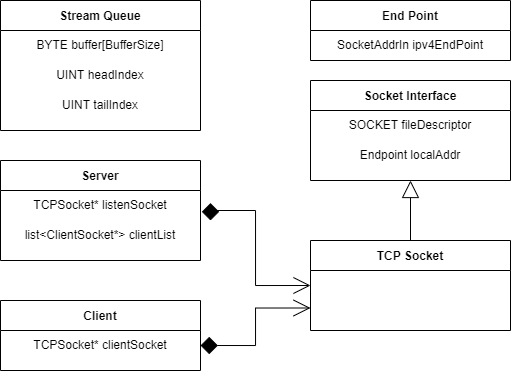

The diagram above was exported from draw.io. Its source (the exported page's mxGraphModel, read from the mxfile embedded in the PNG):
<mxGraphModel dx="1422" dy="548" grid="1" gridSize="10" guides="1" tooltips="1" connect="1" arrows="1" fold="1" page="1" pageScale="1" pageWidth="850" pageHeight="1100" background="#ffffff" math="0" shadow="0">
  <root>
    <mxCell id="0" />
    <mxCell id="1" parent="0" />
    <mxCell id="jlP1vvGORcMLmM55hvhB-1" value="Stream Queue" style="swimlane;startSize=30;" parent="1" vertex="1">
      <mxGeometry x="60" y="40" width="200" height="130" as="geometry" />
    </mxCell>
    <mxCell id="jlP1vvGORcMLmM55hvhB-23" value="BYTE buffer[BufferSize]" style="text;html=1;strokeColor=none;fillColor=none;align=center;verticalAlign=middle;whiteSpace=wrap;rounded=0;" parent="jlP1vvGORcMLmM55hvhB-1" vertex="1">
      <mxGeometry y="30" width="200" height="30" as="geometry" />
    </mxCell>
    <mxCell id="jlP1vvGORcMLmM55hvhB-24" value="UINT headIndex" style="text;html=1;strokeColor=none;fillColor=none;align=center;verticalAlign=middle;whiteSpace=wrap;rounded=0;" parent="jlP1vvGORcMLmM55hvhB-1" vertex="1">
      <mxGeometry y="60" width="200" height="30" as="geometry" />
    </mxCell>
    <mxCell id="jlP1vvGORcMLmM55hvhB-25" value="UINT tailIndex" style="text;html=1;strokeColor=none;fillColor=none;align=center;verticalAlign=middle;whiteSpace=wrap;rounded=0;" parent="jlP1vvGORcMLmM55hvhB-1" vertex="1">
      <mxGeometry y="90" width="200" height="30" as="geometry" />
    </mxCell>
    <mxCell id="jlP1vvGORcMLmM55hvhB-27" style="edgeStyle=orthogonalEdgeStyle;rounded=0;orthogonalLoop=1;jettySize=auto;html=1;entryX=0;entryY=0.5;entryDx=0;entryDy=0;startArrow=diamond;startFill=1;endArrow=open;endFill=0;startSize=15;endSize=15;targetPerimeterSpacing=0;strokeWidth=1;" parent="1" target="jlP1vvGORcMLmM55hvhB-3" edge="1">
      <mxGeometry relative="1" as="geometry">
        <mxPoint x="270" y="260" as="sourcePoint" />
        <Array as="points">
          <mxPoint x="270" y="250" />
          <mxPoint x="315" y="250" />
          <mxPoint x="315" y="325" />
        </Array>
      </mxGeometry>
    </mxCell>
    <mxCell id="jlP1vvGORcMLmM55hvhB-2" value="Server" style="swimlane;startSize=30;" parent="1" vertex="1">
      <mxGeometry x="60" y="200" width="200" height="100" as="geometry" />
    </mxCell>
    <mxCell id="jlP1vvGORcMLmM55hvhB-26" value="TCPSocket* listenSocket" style="text;html=1;strokeColor=none;fillColor=none;align=center;verticalAlign=middle;whiteSpace=wrap;rounded=0;" parent="jlP1vvGORcMLmM55hvhB-2" vertex="1">
      <mxGeometry y="30" width="200" height="30" as="geometry" />
    </mxCell>
    <mxCell id="jlP1vvGORcMLmM55hvhB-28" value="list&amp;lt;ClientSocket*&amp;gt; clientList" style="text;html=1;strokeColor=none;fillColor=none;align=center;verticalAlign=middle;whiteSpace=wrap;rounded=0;" parent="jlP1vvGORcMLmM55hvhB-2" vertex="1">
      <mxGeometry y="60" width="200" height="30" as="geometry" />
    </mxCell>
    <mxCell id="jlP1vvGORcMLmM55hvhB-13" style="edgeStyle=orthogonalEdgeStyle;rounded=0;orthogonalLoop=1;jettySize=auto;html=1;exitX=0.5;exitY=0;exitDx=0;exitDy=0;entryX=0.5;entryY=1;entryDx=0;entryDy=0;strokeWidth=1;startArrow=none;startFill=0;endArrow=block;endFill=0;targetPerimeterSpacing=0;endSize=15;" parent="1" source="jlP1vvGORcMLmM55hvhB-3" target="jlP1vvGORcMLmM55hvhB-4" edge="1">
      <mxGeometry relative="1" as="geometry" />
    </mxCell>
    <mxCell id="jlP1vvGORcMLmM55hvhB-3" value="TCP Socket" style="swimlane;startSize=30;" parent="1" vertex="1">
      <mxGeometry x="370" y="280" width="200" height="90" as="geometry" />
    </mxCell>
    <mxCell id="jlP1vvGORcMLmM55hvhB-4" value="Socket Interface" style="swimlane;startSize=30;" parent="1" vertex="1">
      <mxGeometry x="370" y="120" width="200" height="100" as="geometry">
        <mxRectangle x="600" y="30" width="130" height="30" as="alternateBounds" />
      </mxGeometry>
    </mxCell>
    <mxCell id="jlP1vvGORcMLmM55hvhB-9" value="SOCKET fileDescriptor" style="text;html=1;strokeColor=none;fillColor=none;align=center;verticalAlign=middle;whiteSpace=wrap;rounded=0;" parent="jlP1vvGORcMLmM55hvhB-4" vertex="1">
      <mxGeometry y="30" width="200" height="30" as="geometry" />
    </mxCell>
    <mxCell id="jlP1vvGORcMLmM55hvhB-10" value="Endpoint localAddr" style="text;html=1;strokeColor=none;fillColor=none;align=center;verticalAlign=middle;whiteSpace=wrap;rounded=0;" parent="jlP1vvGORcMLmM55hvhB-4" vertex="1">
      <mxGeometry y="60" width="200" height="30" as="geometry" />
    </mxCell>
    <mxCell id="jlP1vvGORcMLmM55hvhB-5" value="End Point" style="swimlane;startSize=30;" parent="1" vertex="1">
      <mxGeometry x="370" y="40" width="200" height="60" as="geometry">
        <mxRectangle x="870" y="70" width="90" height="30" as="alternateBounds" />
      </mxGeometry>
    </mxCell>
    <mxCell id="jlP1vvGORcMLmM55hvhB-17" value="SocketAddrIn ipv4EndPoint" style="text;html=1;strokeColor=none;fillColor=none;align=center;verticalAlign=middle;whiteSpace=wrap;rounded=0;" parent="jlP1vvGORcMLmM55hvhB-5" vertex="1">
      <mxGeometry y="30" width="200" height="30" as="geometry" />
    </mxCell>
    <mxCell id="jlP1vvGORcMLmM55hvhB-32" style="edgeStyle=orthogonalEdgeStyle;rounded=0;orthogonalLoop=1;jettySize=auto;html=1;exitX=1;exitY=0.5;exitDx=0;exitDy=0;entryX=0;entryY=0.75;entryDx=0;entryDy=0;startArrow=diamond;startFill=1;endArrow=open;endFill=0;startSize=15;endSize=15;targetPerimeterSpacing=0;strokeWidth=1;" parent="1" source="jlP1vvGORcMLmM55hvhB-30" target="jlP1vvGORcMLmM55hvhB-3" edge="1">
      <mxGeometry relative="1" as="geometry" />
    </mxCell>
    <mxCell id="jlP1vvGORcMLmM55hvhB-29" value="Client" style="swimlane;startSize=30;" parent="1" vertex="1">
      <mxGeometry x="60" y="340" width="200" height="70" as="geometry" />
    </mxCell>
    <mxCell id="jlP1vvGORcMLmM55hvhB-30" value="TCPSocket* clientSocket" style="text;html=1;strokeColor=none;fillColor=none;align=center;verticalAlign=middle;whiteSpace=wrap;rounded=0;" parent="1" vertex="1">
      <mxGeometry x="60" y="370" width="200" height="30" as="geometry" />
    </mxCell>
  </root>
</mxGraphModel>